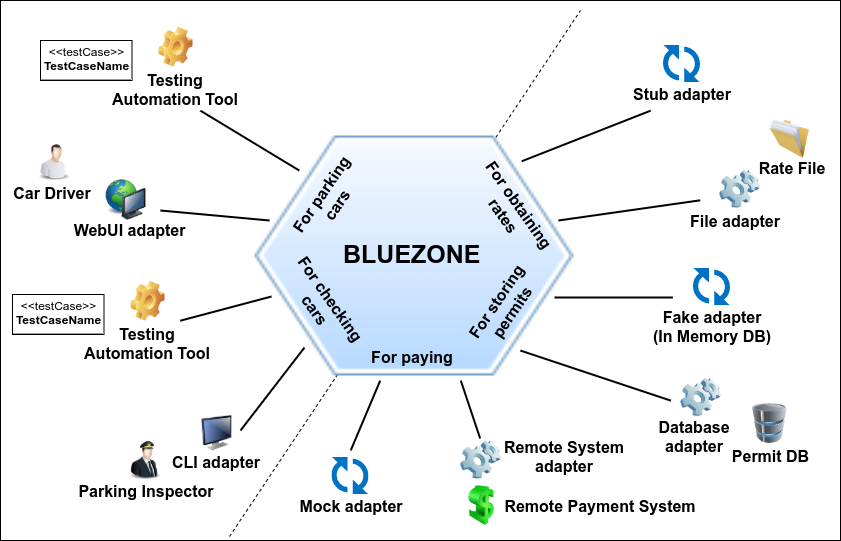

The diagram above was exported from draw.io. Its source (the exported page's mxGraphModel, read from the mxfile embedded in the PNG):
<mxGraphModel dx="1102" dy="800" grid="1" gridSize="10" guides="1" tooltips="1" connect="1" arrows="1" fold="1" page="1" pageScale="1" pageWidth="900" pageHeight="600" math="0" shadow="0">
  <root>
    <mxCell id="0" />
    <mxCell id="1" parent="0" />
    <mxCell id="3iwiJl7cNXz31BUF7BvD-79" value="" style="group" parent="1" vertex="1" connectable="0">
      <mxGeometry x="30" y="40" width="840" height="540" as="geometry" />
    </mxCell>
    <mxCell id="3iwiJl7cNXz31BUF7BvD-78" value="" style="rounded=0;whiteSpace=wrap;html=1;fillColor=none;" parent="3iwiJl7cNXz31BUF7BvD-79" vertex="1">
      <mxGeometry width="840" height="540" as="geometry" />
    </mxCell>
    <mxCell id="3iwiJl7cNXz31BUF7BvD-1" value="" style="endArrow=none;dashed=1;html=1;" parent="3iwiJl7cNXz31BUF7BvD-79" edge="1">
      <mxGeometry width="50" height="50" relative="1" as="geometry">
        <mxPoint x="229" y="536" as="sourcePoint" />
        <mxPoint x="580" y="10" as="targetPoint" />
      </mxGeometry>
    </mxCell>
    <mxCell id="3iwiJl7cNXz31BUF7BvD-2" value="" style="shape=image;html=1;verticalAlign=top;verticalLabelPosition=bottom;labelBackgroundColor=#ffffff;imageAspect=0;image=https://cdn0.iconfinder.com/data/icons/icocentre-free-icons/169/f-hexagon_128-128.png" parent="3iwiJl7cNXz31BUF7BvD-79" vertex="1">
      <mxGeometry x="254.5" y="135.5" width="319" height="240" as="geometry" />
    </mxCell>
    <mxCell id="3iwiJl7cNXz31BUF7BvD-3" value="&lt;font style=&quot;font-size: 25px&quot;&gt;BLUEZONE&lt;/font&gt;" style="text;strokeColor=none;fillColor=none;html=1;fontSize=20;fontStyle=1;verticalAlign=middle;align=center;" parent="3iwiJl7cNXz31BUF7BvD-79" vertex="1">
      <mxGeometry x="332.5" y="234" width="158" height="38" as="geometry" />
    </mxCell>
    <mxCell id="3iwiJl7cNXz31BUF7BvD-4" value="&lt;b&gt;&lt;font style=&quot;font-size: 16px&quot;&gt;For parking&lt;br&gt;cars&lt;/font&gt;&lt;/b&gt;" style="text;html=1;strokeColor=none;fillColor=none;align=center;verticalAlign=middle;whiteSpace=wrap;rounded=0;rotation=-56;" parent="3iwiJl7cNXz31BUF7BvD-79" vertex="1">
      <mxGeometry x="263" y="188.5" width="131" height="20" as="geometry" />
    </mxCell>
    <mxCell id="3iwiJl7cNXz31BUF7BvD-5" value="&lt;b&gt;&lt;font style=&quot;font-size: 16px&quot;&gt;For checking&lt;br&gt;cars&lt;/font&gt;&lt;/b&gt;" style="text;html=1;strokeColor=none;fillColor=none;align=center;verticalAlign=middle;whiteSpace=wrap;rounded=0;rotation=55;" parent="3iwiJl7cNXz31BUF7BvD-79" vertex="1">
      <mxGeometry x="252" y="294" width="142" height="20" as="geometry" />
    </mxCell>
    <mxCell id="3iwiJl7cNXz31BUF7BvD-6" value="&lt;b&gt;&lt;font style=&quot;font-size: 16px&quot;&gt;For obtaining&lt;br&gt;rates&lt;/font&gt;&lt;/b&gt;" style="text;html=1;strokeColor=none;fillColor=none;align=center;verticalAlign=middle;whiteSpace=wrap;rounded=0;rotation=55;" parent="3iwiJl7cNXz31BUF7BvD-79" vertex="1">
      <mxGeometry x="435" y="199" width="152" height="20" as="geometry" />
    </mxCell>
    <mxCell id="3iwiJl7cNXz31BUF7BvD-7" value="&lt;b&gt;&lt;font style=&quot;font-size: 16px&quot;&gt;For storing&lt;br&gt;permits&lt;/font&gt;&lt;/b&gt;" style="text;html=1;strokeColor=none;fillColor=none;align=center;verticalAlign=middle;whiteSpace=wrap;rounded=0;rotation=-56;" parent="3iwiJl7cNXz31BUF7BvD-79" vertex="1">
      <mxGeometry x="425" y="297" width="156" height="20" as="geometry" />
    </mxCell>
    <mxCell id="3iwiJl7cNXz31BUF7BvD-8" value="&lt;b&gt;&lt;font style=&quot;font-size: 16px&quot;&gt;For paying&lt;/font&gt;&lt;/b&gt;" style="text;html=1;strokeColor=none;fillColor=none;align=center;verticalAlign=middle;whiteSpace=wrap;rounded=0;" parent="3iwiJl7cNXz31BUF7BvD-79" vertex="1">
      <mxGeometry x="368.5" y="346" width="86" height="20" as="geometry" />
    </mxCell>
    <mxCell id="3iwiJl7cNXz31BUF7BvD-24" value="" style="group" parent="3iwiJl7cNXz31BUF7BvD-79" vertex="1" connectable="0">
      <mxGeometry x="173" y="111" width="120" height="92.5" as="geometry" />
    </mxCell>
    <mxCell id="ew-bZx2FeHTttPlWyWlF-1" value="" style="image;html=1;labelBackgroundColor=#ffffff;image=img/lib/clip_art/people/Worker_Man_128x128.png" parent="3iwiJl7cNXz31BUF7BvD-79" vertex="1">
      <mxGeometry x="34" y="140.54000000000002" width="40" height="40" as="geometry" />
    </mxCell>
    <mxCell id="3iwiJl7cNXz31BUF7BvD-34" value="Car Driver" style="text;html=1;strokeColor=none;fillColor=none;align=center;verticalAlign=middle;whiteSpace=wrap;rounded=0;fontSize=16;fontStyle=1" parent="3iwiJl7cNXz31BUF7BvD-79" vertex="1">
      <mxGeometry x="12" y="182.54" width="80" height="19.46" as="geometry" />
    </mxCell>
    <mxCell id="ew-bZx2FeHTttPlWyWlF-3" value="" style="image;html=1;labelBackgroundColor=#ffffff;image=img/lib/clip_art/computers/Network_128x128.png" parent="3iwiJl7cNXz31BUF7BvD-79" vertex="1">
      <mxGeometry x="105.5" y="179.04" width="40" height="41" as="geometry" />
    </mxCell>
    <mxCell id="3iwiJl7cNXz31BUF7BvD-11" value="" style="group" parent="3iwiJl7cNXz31BUF7BvD-79" vertex="1" connectable="0">
      <mxGeometry x="159.5" y="390" width="150" height="19.5" as="geometry" />
    </mxCell>
    <mxCell id="3iwiJl7cNXz31BUF7BvD-20" value="Parking Inspector" style="text;html=1;strokeColor=none;fillColor=none;align=center;verticalAlign=middle;whiteSpace=wrap;rounded=0;fontSize=16;fontStyle=1" parent="3iwiJl7cNXz31BUF7BvD-79" vertex="1">
      <mxGeometry x="71" y="488.7537837837838" width="150" height="4.216216216216216" as="geometry" />
    </mxCell>
    <mxCell id="ew-bZx2FeHTttPlWyWlF-8" value="" style="image;html=1;labelBackgroundColor=#ffffff;image=img/lib/clip_art/people/Pilot_Man_128x128.png" parent="3iwiJl7cNXz31BUF7BvD-79" vertex="1">
      <mxGeometry x="125" y="440" width="40" height="39.75" as="geometry" />
    </mxCell>
    <mxCell id="ew-bZx2FeHTttPlWyWlF-9" value="&lt;p style=&quot;margin:0px;margin-top:4px;text-align:center;&quot;&gt;&amp;lt;&amp;lt;testCase&amp;gt;&amp;gt;&lt;br/&gt;&lt;b&gt;TestCaseName&lt;/b&gt;&lt;hr/&gt;&lt;/p&gt;" style="shape=rect;overflow=fill;html=1;whiteSpace=wrap;align=center;" parent="3iwiJl7cNXz31BUF7BvD-79" vertex="1">
      <mxGeometry x="12" y="294" width="91.5" height="40" as="geometry" />
    </mxCell>
    <mxCell id="ew-bZx2FeHTttPlWyWlF-10" value="" style="image;html=1;labelBackgroundColor=#ffffff;image=img/lib/clip_art/general/Gear_128x128.png" parent="3iwiJl7cNXz31BUF7BvD-79" vertex="1">
      <mxGeometry x="127.5" y="280.75" width="40" height="40" as="geometry" />
    </mxCell>
    <mxCell id="ew-bZx2FeHTttPlWyWlF-11" value="Testing Automation Tool" style="text;html=1;strokeColor=none;fillColor=none;align=center;verticalAlign=middle;whiteSpace=wrap;rounded=0;fontSize=16;fontStyle=1" parent="3iwiJl7cNXz31BUF7BvD-79" vertex="1">
      <mxGeometry x="82" y="333.29" width="130" height="19.46" as="geometry" />
    </mxCell>
    <mxCell id="ew-bZx2FeHTttPlWyWlF-13" value="" style="image;html=1;labelBackgroundColor=#ffffff;image=img/lib/clip_art/computers/Monitor_128x128.png" parent="3iwiJl7cNXz31BUF7BvD-79" vertex="1">
      <mxGeometry x="201.5" y="412.25" width="30" height="41.25" as="geometry" />
    </mxCell>
    <mxCell id="ew-bZx2FeHTttPlWyWlF-14" value="CLI adapter" style="text;html=1;strokeColor=none;fillColor=none;align=center;verticalAlign=middle;whiteSpace=wrap;rounded=0;fontSize=16;fontStyle=1" parent="3iwiJl7cNXz31BUF7BvD-79" vertex="1">
      <mxGeometry x="169" y="452" width="92" height="19.46" as="geometry" />
    </mxCell>
    <mxCell id="ew-bZx2FeHTttPlWyWlF-15" value="" style="endArrow=none;html=1;exitX=0.214;exitY=0.593;exitDx=0;exitDy=0;exitPerimeter=0;strokeWidth=2;" parent="3iwiJl7cNXz31BUF7BvD-79" source="3iwiJl7cNXz31BUF7BvD-78" edge="1">
      <mxGeometry width="50" height="50" relative="1" as="geometry">
        <mxPoint x="180" y="296" as="sourcePoint" />
        <mxPoint x="271" y="296" as="targetPoint" />
      </mxGeometry>
    </mxCell>
    <mxCell id="ew-bZx2FeHTttPlWyWlF-17" value="WebUI adapter" style="text;html=1;strokeColor=none;fillColor=none;align=center;verticalAlign=middle;whiteSpace=wrap;rounded=0;fontSize=16;fontStyle=1" parent="3iwiJl7cNXz31BUF7BvD-79" vertex="1">
      <mxGeometry x="71" y="220.04" width="114.5" height="19.46" as="geometry" />
    </mxCell>
    <mxCell id="ew-bZx2FeHTttPlWyWlF-22" value="" style="endArrow=none;html=1;exitX=0.238;exitY=0.204;exitDx=0;exitDy=0;exitPerimeter=0;strokeWidth=2;entryX=0.139;entryY=0.144;entryDx=0;entryDy=0;entryPerimeter=0;" parent="3iwiJl7cNXz31BUF7BvD-79" source="3iwiJl7cNXz31BUF7BvD-78" target="3iwiJl7cNXz31BUF7BvD-2" edge="1">
      <mxGeometry width="50" height="50" relative="1" as="geometry">
        <mxPoint x="207.76" y="66.22000000000003" as="sourcePoint" />
        <mxPoint x="299" y="42" as="targetPoint" />
      </mxGeometry>
    </mxCell>
    <mxCell id="ew-bZx2FeHTttPlWyWlF-23" value="" style="image;html=1;labelBackgroundColor=#ffffff;image=img/lib/clip_art/general/Full_Folder_128x128.png" parent="3iwiJl7cNXz31BUF7BvD-79" vertex="1">
      <mxGeometry x="769" y="118.54000000000002" width="40" height="40" as="geometry" />
    </mxCell>
    <mxCell id="ew-bZx2FeHTttPlWyWlF-24" value="Rate File" style="text;html=1;strokeColor=none;fillColor=none;align=center;verticalAlign=middle;whiteSpace=wrap;rounded=0;fontSize=16;fontStyle=1" parent="3iwiJl7cNXz31BUF7BvD-79" vertex="1">
      <mxGeometry x="756" y="157.54" width="70" height="19.46" as="geometry" />
    </mxCell>
    <mxCell id="ew-bZx2FeHTttPlWyWlF-25" value="" style="image;html=1;labelBackgroundColor=#ffffff;image=img/lib/clip_art/computers/Software_128x128.png" parent="3iwiJl7cNXz31BUF7BvD-79" vertex="1">
      <mxGeometry x="719" y="169.26999999999998" width="41" height="39" as="geometry" />
    </mxCell>
    <mxCell id="ew-bZx2FeHTttPlWyWlF-26" value="File adapter" style="text;html=1;strokeColor=none;fillColor=none;align=center;verticalAlign=middle;whiteSpace=wrap;rounded=0;fontSize=16;fontStyle=1" parent="3iwiJl7cNXz31BUF7BvD-79" vertex="1">
      <mxGeometry x="685" y="210.35" width="100" height="19.46" as="geometry" />
    </mxCell>
    <mxCell id="ew-bZx2FeHTttPlWyWlF-28" value="" style="aspect=fixed;html=1;perimeter=none;align=center;shadow=0;dashed=0;image;fontSize=12;image=img/lib/mscae/Pending.svg;fillColor=#E6E6E6;" parent="3iwiJl7cNXz31BUF7BvD-79" vertex="1">
      <mxGeometry x="663" y="45" width="37" height="37" as="geometry" />
    </mxCell>
    <mxCell id="ew-bZx2FeHTttPlWyWlF-31" value="" style="endArrow=none;html=1;strokeWidth=2;entryX=0.774;entryY=0.204;entryDx=0;entryDy=0;entryPerimeter=0;" parent="3iwiJl7cNXz31BUF7BvD-79" target="3iwiJl7cNXz31BUF7BvD-78" edge="1">
      <mxGeometry width="50" height="50" relative="1" as="geometry">
        <mxPoint x="521.28" y="160.74" as="sourcePoint" />
        <mxPoint x="662.9999999999998" y="140.53999999999996" as="targetPoint" />
      </mxGeometry>
    </mxCell>
    <mxCell id="ew-bZx2FeHTttPlWyWlF-33" value="" style="endArrow=none;html=1;strokeWidth=2;entryX=0.798;entryY=0.55;entryDx=0;entryDy=0;entryPerimeter=0;" parent="3iwiJl7cNXz31BUF7BvD-79" edge="1">
      <mxGeometry width="50" height="50" relative="1" as="geometry">
        <mxPoint x="554.12" y="297" as="sourcePoint" />
        <mxPoint x="672.3200000000002" y="297" as="targetPoint" />
      </mxGeometry>
    </mxCell>
    <mxCell id="ew-bZx2FeHTttPlWyWlF-35" value="" style="image;html=1;labelBackgroundColor=#ffffff;image=img/lib/clip_art/computers/Database_128x128.png" parent="3iwiJl7cNXz31BUF7BvD-79" vertex="1">
      <mxGeometry x="749.5" y="403" width="40" height="40" as="geometry" />
    </mxCell>
    <mxCell id="ew-bZx2FeHTttPlWyWlF-36" value="Permit DB" style="text;html=1;strokeColor=none;fillColor=none;align=center;verticalAlign=middle;whiteSpace=wrap;rounded=0;fontSize=16;fontStyle=1" parent="3iwiJl7cNXz31BUF7BvD-79" vertex="1">
      <mxGeometry x="725" y="445.54" width="89" height="19.46" as="geometry" />
    </mxCell>
    <mxCell id="ew-bZx2FeHTttPlWyWlF-37" value="" style="image;html=1;labelBackgroundColor=#ffffff;image=img/lib/clip_art/computers/Software_128x128.png" parent="3iwiJl7cNXz31BUF7BvD-79" vertex="1">
      <mxGeometry x="680" y="377.46" width="41" height="39" as="geometry" />
    </mxCell>
    <mxCell id="ew-bZx2FeHTttPlWyWlF-38" value="Database&lt;br&gt;adapter" style="text;html=1;strokeColor=none;fillColor=none;align=center;verticalAlign=middle;whiteSpace=wrap;rounded=0;fontSize=16;fontStyle=1" parent="3iwiJl7cNXz31BUF7BvD-79" vertex="1">
      <mxGeometry x="651" y="426.54" width="86" height="19.46" as="geometry" />
    </mxCell>
    <mxCell id="ew-bZx2FeHTttPlWyWlF-39" value="" style="endArrow=none;html=1;strokeWidth=2;entryX=0.798;entryY=0.741;entryDx=0;entryDy=0;entryPerimeter=0;exitX=0.832;exitY=0.894;exitDx=0;exitDy=0;exitPerimeter=0;" parent="3iwiJl7cNXz31BUF7BvD-79" source="3iwiJl7cNXz31BUF7BvD-2" target="3iwiJl7cNXz31BUF7BvD-78" edge="1">
      <mxGeometry width="50" height="50" relative="1" as="geometry">
        <mxPoint x="564.1199999999999" y="380" as="sourcePoint" />
        <mxPoint x="682.3200000000002" y="380" as="targetPoint" />
      </mxGeometry>
    </mxCell>
    <mxCell id="ew-bZx2FeHTttPlWyWlF-40" value="" style="aspect=fixed;html=1;perimeter=none;align=center;shadow=0;dashed=0;image;fontSize=12;image=img/lib/mscae/Pending.svg;fillColor=#E6E6E6;" parent="3iwiJl7cNXz31BUF7BvD-79" vertex="1">
      <mxGeometry x="331.5" y="457" width="37" height="37" as="geometry" />
    </mxCell>
    <mxCell id="ew-bZx2FeHTttPlWyWlF-41" value="" style="endArrow=none;html=1;strokeWidth=2;entryX=0.571;entryY=0.811;entryDx=0;entryDy=0;entryPerimeter=0;exitX=0.548;exitY=0.704;exitDx=0;exitDy=0;exitPerimeter=0;" parent="3iwiJl7cNXz31BUF7BvD-79" source="3iwiJl7cNXz31BUF7BvD-78" target="3iwiJl7cNXz31BUF7BvD-78" edge="1">
      <mxGeometry width="50" height="50" relative="1" as="geometry">
        <mxPoint x="368.49999999999994" y="488.75" as="sourcePoint" />
        <mxPoint x="497.3799999999998" y="438.16999999999996" as="targetPoint" />
      </mxGeometry>
    </mxCell>
    <mxCell id="ew-bZx2FeHTttPlWyWlF-42" value="Mock adapter" style="text;html=1;strokeColor=none;fillColor=none;align=center;verticalAlign=middle;whiteSpace=wrap;rounded=0;fontSize=16;fontStyle=1" parent="3iwiJl7cNXz31BUF7BvD-79" vertex="1">
      <mxGeometry x="296.5" y="495.35" width="108" height="19.46" as="geometry" />
    </mxCell>
    <mxCell id="ew-bZx2FeHTttPlWyWlF-43" value="" style="image;html=1;labelBackgroundColor=#ffffff;image=img/lib/clip_art/finance/Dollar_128x128.png" parent="3iwiJl7cNXz31BUF7BvD-79" vertex="1">
      <mxGeometry x="461" y="485.08" width="40" height="40" as="geometry" />
    </mxCell>
    <mxCell id="ew-bZx2FeHTttPlWyWlF-45" value="Remote Payment System" style="text;html=1;strokeColor=none;fillColor=none;align=center;verticalAlign=middle;whiteSpace=wrap;rounded=0;fontSize=16;fontStyle=1" parent="3iwiJl7cNXz31BUF7BvD-79" vertex="1">
      <mxGeometry x="499" y="495.35" width="201.5" height="19.46" as="geometry" />
    </mxCell>
    <mxCell id="ew-bZx2FeHTttPlWyWlF-46" value="" style="image;html=1;labelBackgroundColor=#ffffff;image=img/lib/clip_art/computers/Software_128x128.png" parent="3iwiJl7cNXz31BUF7BvD-79" vertex="1">
      <mxGeometry x="460" y="440" width="41" height="39" as="geometry" />
    </mxCell>
    <mxCell id="ew-bZx2FeHTttPlWyWlF-47" value="Remote System adapter" style="text;html=1;strokeColor=none;fillColor=none;align=center;verticalAlign=middle;whiteSpace=wrap;rounded=0;fontSize=16;fontStyle=1" parent="3iwiJl7cNXz31BUF7BvD-79" vertex="1">
      <mxGeometry x="502" y="446" width="123.5" height="19.46" as="geometry" />
    </mxCell>
    <mxCell id="ew-bZx2FeHTttPlWyWlF-51" value="" style="endArrow=none;html=1;strokeWidth=2;entryX=0.417;entryY=0.833;entryDx=0;entryDy=0;entryPerimeter=0;exitX=0.452;exitY=0.704;exitDx=0;exitDy=0;exitPerimeter=0;" parent="3iwiJl7cNXz31BUF7BvD-79" source="3iwiJl7cNXz31BUF7BvD-78" target="3iwiJl7cNXz31BUF7BvD-78" edge="1">
      <mxGeometry width="50" height="50" relative="1" as="geometry">
        <mxPoint x="309.49799999999993" y="432.91999999999996" as="sourcePoint" />
        <mxPoint x="459.9100000000002" y="482.9999999999999" as="targetPoint" />
      </mxGeometry>
    </mxCell>
    <mxCell id="ew-bZx2FeHTttPlWyWlF-16" value="" style="endArrow=none;html=1;strokeWidth=2;" parent="1" edge="1">
      <mxGeometry width="50" height="50" relative="1" as="geometry">
        <mxPoint x="270" y="470" as="sourcePoint" />
        <mxPoint x="334" y="387" as="targetPoint" />
      </mxGeometry>
    </mxCell>
    <mxCell id="ew-bZx2FeHTttPlWyWlF-18" value="" style="endArrow=none;html=1;strokeWidth=2;" parent="1" edge="1">
      <mxGeometry width="50" height="50" relative="1" as="geometry">
        <mxPoint x="190" y="250" as="sourcePoint" />
        <mxPoint x="299" y="260" as="targetPoint" />
      </mxGeometry>
    </mxCell>
    <mxCell id="ew-bZx2FeHTttPlWyWlF-19" value="&lt;p style=&quot;margin:0px;margin-top:4px;text-align:center;&quot;&gt;&amp;lt;&amp;lt;testCase&amp;gt;&amp;gt;&lt;br/&gt;&lt;b&gt;TestCaseName&lt;/b&gt;&lt;hr/&gt;&lt;/p&gt;" style="shape=rect;overflow=fill;html=1;whiteSpace=wrap;align=center;" parent="1" vertex="1">
      <mxGeometry x="70" y="80" width="91.5" height="40" as="geometry" />
    </mxCell>
    <mxCell id="ew-bZx2FeHTttPlWyWlF-20" value="" style="image;html=1;labelBackgroundColor=#ffffff;image=img/lib/clip_art/general/Gear_128x128.png" parent="1" vertex="1">
      <mxGeometry x="185.5" y="66.75" width="40" height="40" as="geometry" />
    </mxCell>
    <mxCell id="ew-bZx2FeHTttPlWyWlF-21" value="Testing Automation Tool" style="text;html=1;strokeColor=none;fillColor=none;align=center;verticalAlign=middle;whiteSpace=wrap;rounded=0;fontSize=16;fontStyle=1" parent="1" vertex="1">
      <mxGeometry x="140" y="119.29000000000002" width="130" height="19.46" as="geometry" />
    </mxCell>
    <mxCell id="ew-bZx2FeHTttPlWyWlF-27" value="" style="endArrow=none;html=1;strokeWidth=2;entryX=0.833;entryY=0.37;entryDx=0;entryDy=0;entryPerimeter=0;" parent="1" target="3iwiJl7cNXz31BUF7BvD-78" edge="1">
      <mxGeometry width="50" height="50" relative="1" as="geometry">
        <mxPoint x="588" y="260" as="sourcePoint" />
        <mxPoint x="697" y="270" as="targetPoint" />
      </mxGeometry>
    </mxCell>
    <mxCell id="ew-bZx2FeHTttPlWyWlF-29" value="Stub adapter" style="text;html=1;strokeColor=none;fillColor=none;align=center;verticalAlign=middle;whiteSpace=wrap;rounded=0;fontSize=16;fontStyle=1" parent="1" vertex="1">
      <mxGeometry x="658" y="123.35" width="108" height="19.46" as="geometry" />
    </mxCell>
    <mxCell id="ew-bZx2FeHTttPlWyWlF-32" value="" style="aspect=fixed;html=1;perimeter=none;align=center;shadow=0;dashed=0;image;fontSize=12;image=img/lib/mscae/Pending.svg;fillColor=#E6E6E6;" parent="1" vertex="1">
      <mxGeometry x="723" y="308" width="37" height="37" as="geometry" />
    </mxCell>
    <mxCell id="ew-bZx2FeHTttPlWyWlF-34" value="Fake adapter&lt;br&gt;(In Memory DB)" style="text;html=1;strokeColor=none;fillColor=none;align=center;verticalAlign=middle;whiteSpace=wrap;rounded=0;fontSize=16;fontStyle=1" parent="1" vertex="1">
      <mxGeometry x="680" y="356.35" width="122" height="19.46" as="geometry" />
    </mxCell>
  </root>
</mxGraphModel>